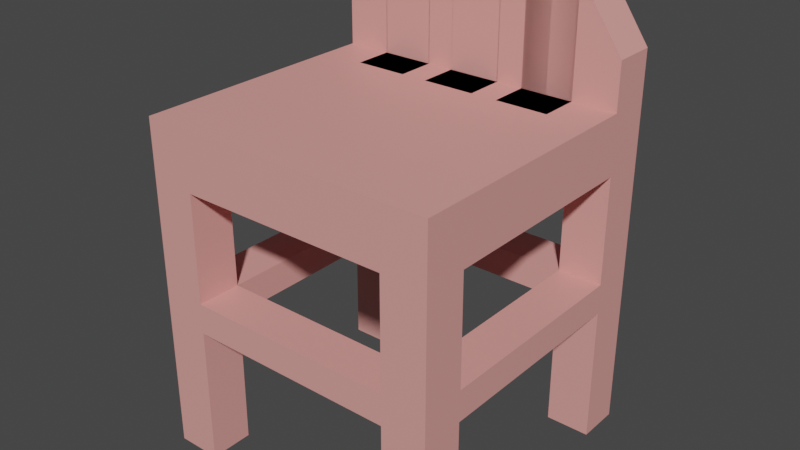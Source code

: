# Source: Seat_Pink_Blend.blend  (saved by Blender 2.93.20; exported with 4.5.12 LTS)
import bpy
from mathutils import Matrix  # noqa: F401  (used for matrix-valued properties, if any)

bpy.ops.wm.read_factory_settings(use_empty=True)
scene = bpy.context.scene
scene.name = 'Scene'

# ---- collections
col_collection = bpy.data.collections.new('Collection'); scene.collection.children.link(col_collection)

# ---- materials (node trees are filled in below, after node groups)
mat_material_001 = bpy.data.materials.new('Material.001')
mat_material_001.use_transparent_shadow = False

# ---- material node trees
mat_material_001.use_nodes = True; mat_material_001.node_tree.nodes.clear()
_N = mat_material_001.node_tree.nodes; _L = mat_material_001.node_tree.links
n0 = _N.new('ShaderNodeBsdfPrincipled'); n0.name = 'Principled BSDF'; n0.location = (10, 300)
n0.distribution = 'GGX'
n0.subsurface_method = 'RANDOM_WALK_SKIN'
n0.inputs[0].default_value = (0.8, 0.3463, 0.3186, 1.0)
n0.inputs[3].default_value = 1.45
n0.inputs[27].default_value = (0.0, 0.0, 0.0, 1.0)
n0.inputs[28].default_value = 1.0
n1 = _N.new('ShaderNodeOutputMaterial'); n1.name = 'Material Output'; n1.location = (300, 300)
_L.new(n0.outputs[0], n1.inputs[0])
n1.is_active_output = True

# ---- world
world_world = bpy.data.worlds.new('World'); scene.world = world_world
world_world.use_nodes = True; world_world.node_tree.nodes.clear()
_N = world_world.node_tree.nodes; _L = world_world.node_tree.links
n0 = _N.new('ShaderNodeOutputWorld'); n0.name = 'World Output'; n0.location = (300, 300)
n1 = _N.new('ShaderNodeBackground'); n1.name = 'Background'; n1.location = (10, 300)
n1.inputs[0].default_value = (0.05088, 0.05088, 0.05088, 1.0)
_L.new(n1.outputs[0], n0.inputs[0])
n0.is_active_output = True
world_world.color = (0.05088, 0.05088, 0.05088)
world_world.use_sun_shadow = False
world_world.sun_shadow_jitter_overblur = 0.0

# ---- meshes
me_cube_004 = bpy.data.meshes.new('Cube.004')
me_cube_004.from_pydata([(-0.1965, -0.3715, -0.4806), (-0.1965, -0.3715, 0.03), (-0.2783, -0.3716, -0.4806), (-0.2783, -0.3716, 0.03), (-0.1965, -0.2916, -0.4806), (-0.1965, -0.2916, 0.03), (-0.2783, -0.2916, -0.4806), (-0.2783, -0.2916, 0.03), (-0.1969, 0.1787, -0.4806), (-0.1969, 0.1787, 0.03), (-0.2786, 0.1786, -0.4806), (-0.2786, 0.1786, 0.03), (-0.1968, 0.09876, -0.4806), (-0.1968, 0.09876, 0.03), (-0.2786, 0.09871, -0.4806), (-0.2786, 0.09871, 0.03), (0.1897, -0.3713, -0.4806), (0.1897, -0.3713, 0.03), (0.2714, -0.3712, -0.4806), (0.2714, -0.3712, 0.03), (0.1896, -0.2913, -0.4806), (0.1896, -0.2913, 0.03), (0.2714, -0.2913, -0.4806), (0.2714, -0.2913, 0.03), (0.1893, 0.179, -0.4806), (0.1893, 0.179, 0.03), (0.2711, 0.179, -0.4806), (0.2711, 0.179, 0.03), (0.1893, 0.09903, -0.4806), (0.1893, 0.09903, 0.03), (0.2711, 0.09909, -0.4806), (0.2711, 0.09909, 0.03), (-0.1965, -0.3715, 0.1384), (-0.2783, -0.3716, 0.1384), (-0.1965, -0.2916, 0.1384), (-0.2783, -0.2916, 0.1384), (-0.1969, 0.1787, 0.1384), (-0.2786, 0.1786, 0.1384), (-0.1968, 0.09876, 0.1384), (-0.2786, 0.09871, 0.1384), (0.1897, -0.3713, 0.1384), (0.2714, -0.3712, 0.1384), (0.1896, -0.2913, 0.1384), (0.2714, -0.2913, 0.1384), (0.1893, 0.179, 0.1384), (0.2711, 0.179, 0.1384), (0.1893, 0.09903, 0.1384), (0.2711, 0.09909, 0.1384), (-0.003789, 0.1788, 0.03), (-0.003789, 0.1788, 0.1384), (-0.003734, 0.0989, 0.1384), (-0.003734, 0.0989, 0.03), (0.09275, 0.1789, 0.03), (0.09275, 0.1789, 0.1384), (0.0928, 0.09897, 0.1384), (0.0928, 0.09897, 0.03), (-0.1003, 0.1788, 0.03), (-0.1003, 0.1788, 0.1384), (-0.1003, 0.09883, 0.1384), (-0.1003, 0.09883, 0.03), (0.04448, 0.1789, 0.03), (0.04448, 0.1789, 0.1384), (0.04454, 0.09893, 0.1384), (0.04454, 0.09893, 0.03), (-0.05206, 0.1788, 0.03), (-0.05206, 0.1788, 0.1384), (-0.052, 0.09886, 0.1384), (-0.052, 0.09886, 0.03), (0.141, 0.1789, 0.03), (0.141, 0.1789, 0.1384), (0.1411, 0.099, 0.1384), (0.1411, 0.099, 0.03), (-0.1486, 0.1787, 0.03), (-0.1486, 0.1787, 0.1384), (-0.1485, 0.0988, 0.1384), (-0.1485, 0.0988, 0.03), (0.2711, 0.179, 0.1807), (0.2711, 0.09909, 0.1807), (-0.1969, 0.1787, 0.343), (-0.2786, 0.1786, 0.2248), (-0.1968, 0.09876, 0.343), (-0.2786, 0.09871, 0.2248), (0.1893, 0.179, 0.343), (0.2711, 0.179, 0.2248), (0.1893, 0.09903, 0.343), (0.2711, 0.09909, 0.2248), (-0.003789, 0.1788, 0.343), (-0.003734, 0.0989, 0.343), (0.09275, 0.1789, 0.343), (0.0928, 0.09897, 0.343), (-0.1003, 0.1788, 0.343), (-0.1003, 0.09883, 0.343), (0.04448, 0.1789, 0.343), (0.04454, 0.09893, 0.343), (-0.05206, 0.1788, 0.343), (-0.052, 0.09886, 0.343), (0.141, 0.1789, 0.343), (0.1411, 0.099, 0.343), (-0.1486, 0.1787, 0.343), (-0.1485, 0.0988, 0.343), (-0.1968, 0.02639, 0.03), (0.1894, 0.02666, 0.03), (-0.1968, 0.02639, 0.1384), (0.1894, 0.02666, 0.1384), (-0.003683, 0.02653, 0.1384), (-0.003683, 0.02653, 0.03), (0.09285, 0.0266, 0.1384), (0.09285, 0.0266, 0.03), (-0.1002, 0.02646, 0.1384), (-0.1002, 0.02646, 0.03), (0.04459, 0.02656, 0.1384), (0.04459, 0.02656, 0.03), (-0.05195, 0.02649, 0.1384), (-0.05195, 0.02649, 0.03), (0.1411, 0.02663, 0.1384), (0.1411, 0.02663, 0.03), (-0.1485, 0.02643, 0.1384), (-0.1485, 0.02643, 0.03), (-0.1969, 0.1787, -0.2253), (-0.2786, 0.1786, -0.2253), (-0.2786, 0.09871, -0.2253), (-0.1968, 0.09876, -0.2253), (-0.1965, -0.3715, -0.2253), (-0.2783, -0.3716, -0.2253), (-0.2783, -0.2916, -0.2253), (0.1893, 0.179, -0.2253), (0.2711, 0.179, -0.2253), (0.2711, 0.09909, -0.2253), (0.1893, 0.09903, -0.2253), (0.1897, -0.3713, -0.2253), (0.2714, -0.3712, -0.2253), (0.2714, -0.2913, -0.2253), (0.1896, -0.2913, -0.2253), (0.1897, -0.3713, -0.1692), (0.2714, -0.3712, -0.1692), (0.1896, -0.2913, -0.1692), (0.1893, 0.179, -0.1692), (0.2711, 0.179, -0.1692), (0.2711, 0.09909, -0.1692), (0.1893, 0.09903, -0.1692), (-0.1965, -0.3715, -0.1692), (-0.2783, -0.3716, -0.1692), (-0.2783, -0.2916, -0.1692), (-0.1969, 0.1787, -0.1692), (-0.2786, 0.1786, -0.1692), (-0.2786, 0.09871, -0.1692), (-0.1968, 0.09876, -0.1692), (-0.1965, -0.2906, -0.2253), (0.2714, -0.2903, -0.1692), (-0.1965, -0.2906, -0.1692)], [(5, 34), (42, 21)], [(140, 1, 3, 141), (142, 7, 5, 149), (27, 25, 44, 45), (141, 3, 7, 142), (140, 149, 5, 1), (2, 6, 4, 0), (143, 144, 11, 9), (145, 146, 13, 15), (144, 145, 15, 11), (143, 9, 13, 146), (10, 8, 12, 14), (133, 134, 19, 17), (148, 135, 21, 23), (9, 11, 37, 36), (134, 148, 23, 19), (133, 17, 21, 135), (18, 16, 20, 22), (136, 25, 27, 137), (138, 31, 29, 139), (137, 27, 31, 138), (136, 139, 29, 25), (26, 30, 28, 24), (19, 23, 43, 41), (17, 19, 41, 40), (7, 3, 33, 35), (3, 1, 32, 33), (32, 34, 35, 33), (47, 31, 77, 85), (40, 41, 43, 42), (36, 78, 98, 73), (5, 21, 17, 1), (31, 27, 76, 77), (11, 15, 39, 37), (58, 38, 80, 91), (68, 69, 44, 25), (71, 68, 25, 29), (67, 64, 48, 51), (64, 65, 49, 48), (46, 47, 85, 84), (63, 60, 52, 55), (60, 61, 53, 52), (50, 87, 95, 66), (39, 38, 80, 81), (72, 73, 57, 56), (75, 72, 56, 59), (66, 95, 93, 62), (48, 49, 61, 60), (51, 48, 60, 63), (27, 45, 83, 76), (56, 57, 65, 64), (59, 56, 64, 67), (55, 52, 68, 71), (52, 53, 69, 68), (45, 44, 82, 83), (13, 9, 72, 75), (9, 36, 73, 72), (54, 89, 93, 62), (34, 38, 39, 35), (7, 35, 39, 15), (5, 7, 15, 13), (59, 13, 100, 109), (71, 29, 101, 115), (13, 75, 117, 100), (42, 43, 47, 46), (21, 29, 31, 23), (31, 47, 43, 23), (78, 79, 81, 80), (82, 84, 85, 83), (96, 97, 84, 82), (77, 76, 83, 85), (94, 95, 87, 86), (92, 93, 89, 88), (98, 99, 91, 90), (86, 87, 93, 92), (90, 91, 95, 94), (88, 89, 97, 96), (78, 80, 99, 98), (53, 88, 96, 69), (37, 39, 81, 79), (57, 90, 94, 65), (74, 99, 80, 38), (49, 86, 92, 61), (70, 97, 89, 54), (73, 98, 90, 57), (66, 95, 91, 58), (69, 96, 82, 44), (46, 54, 89, 84), (61, 92, 88, 53), (62, 93, 87, 50), (65, 94, 86, 49), (58, 91, 99, 74), (36, 37, 79, 78), (46, 84, 97, 70), (58, 59, 109, 108), (63, 111, 110, 62), (38, 58, 108, 102), (62, 110, 112, 66), (70, 114, 103, 46), (46, 103, 101, 29), (66, 112, 113, 67), (29, 55, 107, 101), (67, 113, 111, 63), (55, 54, 106, 107), (66, 112, 104, 50), (54, 62, 110, 106), (54, 46, 103, 106), (67, 51, 105, 113), (74, 116, 108, 58), (55, 107, 111, 63), (50, 104, 110, 62), (75, 59, 109, 117), (58, 108, 112, 66), (51, 63, 111, 105), (54, 106, 114, 70), (13, 100, 102, 38), (67, 113, 109, 59), (38, 102, 116, 74), (55, 71, 115, 107), (8, 118, 121, 12), (10, 14, 120, 119), (14, 12, 121, 120), (8, 10, 119, 118), (0, 4, 147, 122), (2, 123, 124, 6), (6, 124, 147, 4), (0, 122, 123, 2), (24, 28, 128, 125), (26, 126, 127, 30), (30, 127, 128, 28), (24, 125, 126, 26), (16, 129, 132, 20), (18, 22, 131, 130), (22, 20, 132, 131), (16, 18, 130, 129), (129, 133, 135, 132), (130, 131, 148, 134), (131, 148, 135, 132), (129, 130, 134, 133), (125, 128, 139, 136), (126, 137, 138, 127), (139, 128, 132, 135), (125, 136, 137, 126), (122, 147, 132, 129), (123, 141, 142, 124), (124, 142, 149, 147), (122, 140, 141, 123), (143, 146, 139, 136), (119, 120, 145, 144), (121, 146, 149, 147), (118, 119, 144, 143), (120, 121, 147, 124), (138, 139, 135, 148), (145, 120, 124, 142), (128, 127, 131, 132), (146, 145, 142, 149), (127, 138, 148, 131), (147, 149, 135, 132), (149, 140, 133, 135), (140, 122, 129, 133), (146, 121, 128, 139), (118, 143, 136, 125), (121, 118, 125, 128), (114, 106, 103), (115, 101, 107), (112, 110, 104), (105, 111, 113), (106, 110, 111, 107), (116, 102, 108), (117, 109, 100), (112, 108, 109, 113), (5, 100, 117, 109, 113, 105, 111, 107, 115, 101, 21), (32, 40, 42, 103, 114, 106, 110, 104, 112, 108, 116, 102, 34), (1, 17, 40, 32)])
_uv = me_cube_004.uv_layers.new(name='UVMap')
_uv.uv.foreach_set('vector', [0.3133, 0.5512, 0.3133, 0.6454, 0.2747, 0.6454, 0.2747, 0.5512, 0.5443, 0.7682, 0.5443, 0.674, 0.583, 0.674, 0.583, 0.7682, 0.2647, 0.552, 0.2261, 0.552, 0.2261, 0.5008, 0.2647, 0.5008, 0.265, 0.1521, 0.265, 0.2462, 0.2272, 0.2462, 0.2272, 0.1521, 0.5072, 0.993, 0.469, 0.993, 0.4694, 0.8989, 0.5072, 0.8989, 0.1399, 0.9724, 0.1021, 0.9724, 0.1021, 0.9338, 0.1399, 0.9338, 0.04361, 0.6461, 0.004971, 0.6461, 0.004971, 0.552, 0.04361, 0.552, 0.8087, 0.2747, 0.8473, 0.2747, 0.8473, 0.3688, 0.8087, 0.3688, 0.004971, 0.1521, 0.04275, 0.1521, 0.04275, 0.2462, 0.004971, 0.2462, 0.3124, 0.9009, 0.3124, 0.995, 0.2747, 0.995, 0.2747, 0.9009, 0.004971, 0.9724, 0.004971, 0.9338, 0.04275, 0.9338, 0.04275, 0.9724, 0.4958, 0.5512, 0.5344, 0.5512, 0.5344, 0.6454, 0.4958, 0.6454, 0.7115, 0.2747, 0.7502, 0.2747, 0.7502, 0.3688, 0.7115, 0.3688, 0.04361, 0.552, 0.004971, 0.552, 0.004971, 0.5008, 0.04361, 0.5008, 0.2749, 0.1521, 0.3132, 0.1521, 0.3127, 0.2462, 0.2749, 0.2462, 0.6385, 0.6641, 0.5443, 0.6641, 0.5443, 0.6263, 0.6385, 0.6263, 0.09132, 0.9338, 0.09132, 0.9724, 0.05355, 0.9724, 0.05355, 0.9338, 0.2261, 0.6461, 0.2261, 0.552, 0.2647, 0.552, 0.2647, 0.6461, 0.7987, 0.2747, 0.7987, 0.3688, 0.7601, 0.3688, 0.7601, 0.2747, 0.5349, 0.1521, 0.5349, 0.2462, 0.4971, 0.2462, 0.4971, 0.1521, 0.6385, 0.4041, 0.6385, 0.4419, 0.5443, 0.4419, 0.5443, 0.4041, 0.1876, 0.9724, 0.1498, 0.9724, 0.1498, 0.9338, 0.1876, 0.9338, 0.2749, 0.2462, 0.3127, 0.2462, 0.3127, 0.2974, 0.2749, 0.2974, 0.4958, 0.6454, 0.5344, 0.6454, 0.5344, 0.6966, 0.4958, 0.6966, 0.2272, 0.2462, 0.265, 0.2462, 0.265, 0.2974, 0.2272, 0.2974, 0.2747, 0.6454, 0.3133, 0.6454, 0.3133, 0.6966, 0.2747, 0.6966, 0.7671, 0.04361, 0.7293, 0.04361, 0.7293, 0.004971, 0.7671, 0.004971, 0.5448, 0.3912, 0.5448, 0.3912, 0.5448, 0.3912, 0.5448, 0.3912, 0.7671, 0.2261, 0.7671, 0.2647, 0.7293, 0.2647, 0.7293, 0.2261, 0.04361, 0.5008, 0.04361, 0.4041, 0.06642, 0.4041, 0.06642, 0.5008, 0.7754, 0.8963, 0.9578, 0.8963, 0.9578, 0.934, 0.7754, 0.934, 0.4971, 0.2462, 0.5349, 0.2462, 0.5349, 0.3175, 0.4971, 0.3175, 0.004971, 0.2462, 0.04275, 0.2462, 0.04275, 0.2974, 0.004971, 0.2974, 0.5448, 0.2747, 0.5905, 0.2747, 0.5905, 0.3714, 0.5448, 0.3714, 0.2033, 0.552, 0.2033, 0.5008, 0.2261, 0.5008, 0.2261, 0.552, 0.935, 0.7118, 0.935, 0.674, 0.9578, 0.674, 0.9578, 0.7118, 0.8438, 0.7118, 0.8438, 0.674, 0.8666, 0.674, 0.8666, 0.7118, 0.112, 0.552, 0.112, 0.5008, 0.1348, 0.5008, 0.1348, 0.552, 0.777, 0.04361, 0.777, 0.004971, 0.8178, 0.004971, 0.8737, 0.04361, 0.8894, 0.7118, 0.8894, 0.674, 0.9122, 0.674, 0.9122, 0.7118, 0.1576, 0.552, 0.1576, 0.5008, 0.1805, 0.5008, 0.1805, 0.552, 0.777, 0.1348, 0.8737, 0.1348, 0.8737, 0.1576, 0.777, 0.1576, 0.777, 0.2647, 0.777, 0.2261, 0.8737, 0.2261, 0.8178, 0.2647, 0.06642, 0.552, 0.06642, 0.5008, 0.08922, 0.5008, 0.08922, 0.552, 0.7982, 0.7118, 0.7982, 0.674, 0.821, 0.674, 0.821, 0.7118, 0.7016, 0.2747, 0.7016, 0.3714, 0.656, 0.3714, 0.656, 0.2747, 0.1348, 0.552, 0.1348, 0.5008, 0.1576, 0.5008, 0.1576, 0.552, 0.8666, 0.7118, 0.8666, 0.674, 0.8894, 0.674, 0.8894, 0.7118, 0.5448, 0.3813, 0.5448, 0.3813, 0.5448, 0.3813, 0.5448, 0.3813, 0.08922, 0.552, 0.08922, 0.5008, 0.112, 0.5008, 0.112, 0.552, 0.821, 0.7118, 0.821, 0.674, 0.8438, 0.674, 0.8438, 0.7118, 0.9122, 0.7118, 0.9122, 0.674, 0.935, 0.674, 0.935, 0.7118, 0.1805, 0.552, 0.1805, 0.5008, 0.2033, 0.5008, 0.2033, 0.552, 0.2647, 0.5008, 0.2261, 0.5008, 0.2261, 0.4041, 0.2647, 0.46, 0.7754, 0.7118, 0.7754, 0.674, 0.7982, 0.674, 0.7982, 0.7118, 0.04361, 0.552, 0.04361, 0.5008, 0.06642, 0.5008, 0.06642, 0.552, 0.777, 0.08922, 0.8737, 0.08922, 0.8737, 0.112, 0.777, 0.112, 0.7293, 0.04361, 0.5448, 0.04361, 0.5448, 0.004971, 0.7293, 0.004971, 0.2272, 0.2462, 0.2272, 0.2974, 0.04275, 0.2974, 0.04275, 0.2462, 0.4204, 0.7065, 0.459, 0.7065, 0.459, 0.891, 0.4204, 0.891, 0.928, 0.6441, 0.928, 0.5985, 0.9622, 0.5985, 0.9622, 0.6441, 0.935, 0.7118, 0.9578, 0.7118, 0.9578, 0.746, 0.935, 0.746, 0.7754, 0.7118, 0.7982, 0.7118, 0.7982, 0.746, 0.7754, 0.746, 0.7293, 0.2261, 0.7293, 0.2647, 0.5448, 0.2647, 0.5448, 0.2261, 0.3232, 0.891, 0.3232, 0.7065, 0.3619, 0.7065, 0.3619, 0.891, 0.4971, 0.2462, 0.4971, 0.2974, 0.3127, 0.2974, 0.3127, 0.2462, 0.004971, 0.3942, 0.004971, 0.3383, 0.04275, 0.3383, 0.04275, 0.3942, 0.5349, 0.3942, 0.4971, 0.3942, 0.4971, 0.3383, 0.5349, 0.3383, 0.9691, 0.2202, 0.9314, 0.2202, 0.9314, 0.1974, 0.9691, 0.1974, 0.4971, 0.3175, 0.5349, 0.3175, 0.5349, 0.3383, 0.4971, 0.3383, 0.9691, 0.3114, 0.9314, 0.3114, 0.9314, 0.2886, 0.9691, 0.2886, 0.9691, 0.2658, 0.9314, 0.2658, 0.9314, 0.243, 0.9691, 0.243, 0.9691, 0.357, 0.9314, 0.357, 0.9314, 0.3342, 0.9691, 0.3342, 0.9691, 0.2886, 0.9314, 0.2886, 0.9314, 0.2658, 0.9691, 0.2658, 0.9691, 0.3342, 0.9314, 0.3342, 0.9314, 0.3114, 0.9691, 0.3114, 0.9691, 0.243, 0.9314, 0.243, 0.9314, 0.2202, 0.9691, 0.2202, 0.9691, 0.3798, 0.9314, 0.3798, 0.9314, 0.357, 0.9691, 0.357, 0.1805, 0.5008, 0.1805, 0.4041, 0.2033, 0.4041, 0.2033, 0.5008, 0.004971, 0.2974, 0.04275, 0.2974, 0.04275, 0.3383, 0.004971, 0.3383, 0.08922, 0.5008, 0.08922, 0.4041, 0.112, 0.4041, 0.112, 0.5008, 0.777, 0.2033, 0.8737, 0.2033, 0.8737, 0.2261, 0.777, 0.2261, 0.1348, 0.5008, 0.1348, 0.4041, 0.1576, 0.4041, 0.1576, 0.5008, 0.777, 0.06642, 0.8737, 0.06642, 0.8737, 0.08922, 0.777, 0.08922, 0.06642, 0.5008, 0.06642, 0.4041, 0.08922, 0.4041, 0.08922, 0.5008, 0.777, 0.1576, 0.8737, 0.1576, 0.8737, 0.1805, 0.777, 0.1805, 0.2033, 0.5008, 0.2033, 0.4041, 0.2261, 0.4041, 0.2261, 0.5008, 0.6004, 0.2747, 0.646, 0.2747, 0.646, 0.3714, 0.6004, 0.3714, 0.1576, 0.5008, 0.1576, 0.4041, 0.1805, 0.4041, 0.1805, 0.5008, 0.777, 0.112, 0.8737, 0.112, 0.8737, 0.1348, 0.777, 0.1348, 0.112, 0.5008, 0.112, 0.4041, 0.1348, 0.4041, 0.1348, 0.5008, 0.777, 0.1805, 0.8737, 0.1805, 0.8737, 0.2033, 0.777, 0.2033, 0.04361, 0.5008, 0.004971, 0.5008, 0.004971, 0.46, 0.04361, 0.4041, 0.777, 0.04361, 0.8737, 0.04361, 0.8737, 0.06642, 0.777, 0.06642, 0.7955, 0.6497, 0.7955, 0.5985, 0.8297, 0.5985, 0.8297, 0.6497, 0.8838, 0.5985, 0.918, 0.5985, 0.918, 0.6497, 0.8838, 0.6497, 0.5443, 0.9709, 0.5443, 0.9252, 0.5785, 0.9252, 0.5785, 0.9709, 0.6767, 0.9252, 0.7109, 0.9252, 0.7109, 0.9709, 0.6767, 0.9709, 0.5448, 0.2033, 0.579, 0.2033, 0.579, 0.2261, 0.5448, 0.2261, 0.3566, 0.9521, 0.3224, 0.9521, 0.3224, 0.9009, 0.3566, 0.9009, 0.4448, 0.9521, 0.4106, 0.9521, 0.4106, 0.9009, 0.4448, 0.9009, 0.6227, 0.9252, 0.6227, 0.9709, 0.5885, 0.9709, 0.5885, 0.9252, 0.6326, 0.9252, 0.6668, 0.9252, 0.6668, 0.9709, 0.6326, 0.9709, 0.4007, 0.9009, 0.4007, 0.9521, 0.3665, 0.9521, 0.3665, 0.9009, 0.5448, 0.112, 0.579, 0.112, 0.579, 0.1348, 0.5448, 0.1348, 0.5448, 0.1805, 0.5448, 0.1576, 0.579, 0.1576, 0.579, 0.1805, 0.7209, 0.9709, 0.7209, 0.9252, 0.7551, 0.9252, 0.7551, 0.9709, 0.8438, 0.7118, 0.8666, 0.7118, 0.8666, 0.746, 0.8438, 0.746, 0.5448, 0.06642, 0.579, 0.06642, 0.579, 0.08922, 0.5448, 0.08922, 0.9122, 0.7118, 0.9122, 0.746, 0.8894, 0.746, 0.8894, 0.7118, 0.5448, 0.1348, 0.579, 0.1348, 0.579, 0.1576, 0.5448, 0.1576, 0.7982, 0.7118, 0.821, 0.7118, 0.821, 0.746, 0.7982, 0.746, 0.5448, 0.08922, 0.579, 0.08922, 0.579, 0.112, 0.5448, 0.112, 0.8666, 0.7118, 0.8894, 0.7118, 0.8894, 0.746, 0.8666, 0.746, 0.5448, 0.1805, 0.579, 0.1805, 0.579, 0.2033, 0.5448, 0.2033, 0.8397, 0.5985, 0.8739, 0.5985, 0.8739, 0.6497, 0.8397, 0.6497, 0.8438, 0.7118, 0.8438, 0.746, 0.821, 0.746, 0.821, 0.7118, 0.5448, 0.04361, 0.579, 0.04361, 0.579, 0.06642, 0.5448, 0.06642, 0.9122, 0.7118, 0.935, 0.7118, 0.935, 0.746, 0.9122, 0.746, 0.2367, 0.8032, 0.2367, 0.9239, 0.1989, 0.9239, 0.1989, 0.8032, 0.004971, 0.004971, 0.04275, 0.004971, 0.04275, 0.1256, 0.004971, 0.1256, 0.05355, 0.8032, 0.09219, 0.8032, 0.09219, 0.9239, 0.05355, 0.9239, 0.04361, 0.7933, 0.004971, 0.7933, 0.004971, 0.6726, 0.04361, 0.6726, 0.1507, 0.8032, 0.1885, 0.8032, 0.189, 0.9239, 0.1507, 0.9239, 0.265, 0.004971, 0.265, 0.1256, 0.2272, 0.1256, 0.2272, 0.004971, 0.5443, 0.9153, 0.5443, 0.7947, 0.583, 0.7947, 0.583, 0.9153, 0.3133, 0.4041, 0.3133, 0.5247, 0.2747, 0.5247, 0.2747, 0.4041, 0.7856, 0.4041, 0.7856, 0.4419, 0.665, 0.4419, 0.665, 0.4041, 0.5349, 0.004971, 0.5349, 0.1256, 0.4971, 0.1256, 0.4971, 0.004971, 0.04361, 0.8032, 0.04361, 0.9239, 0.004971, 0.9239, 0.004971, 0.8032, 0.2261, 0.7933, 0.2261, 0.6726, 0.2647, 0.6726, 0.2647, 0.7933, 0.7856, 0.6641, 0.665, 0.6641, 0.665, 0.6263, 0.7856, 0.6263, 0.2749, 0.004971, 0.3127, 0.004971, 0.3127, 0.1256, 0.2749, 0.1256, 0.1021, 0.8032, 0.1408, 0.8032, 0.1408, 0.9239, 0.1021, 0.9239, 0.4958, 0.4041, 0.5344, 0.4041, 0.5344, 0.5247, 0.4958, 0.5247, 0.665, 0.6641, 0.6385, 0.6641, 0.6385, 0.6263, 0.665, 0.6263, 0.2749, 0.1256, 0.3127, 0.1256, 0.3132, 0.1521, 0.2749, 0.1521, 0.7754, 0.944, 0.8019, 0.944, 0.8019, 0.9826, 0.7754, 0.9826, 0.4958, 0.5247, 0.5344, 0.5247, 0.5344, 0.5512, 0.4958, 0.5512, 0.665, 0.4041, 0.665, 0.4419, 0.6385, 0.4419, 0.6385, 0.4041, 0.5349, 0.1256, 0.5349, 0.1521, 0.4971, 0.1521, 0.4971, 0.1256, 0.6385, 0.4419, 0.665, 0.4419, 0.665, 0.6263, 0.6385, 0.6263, 0.2261, 0.6726, 0.2261, 0.6461, 0.2647, 0.6461, 0.2647, 0.6726, 0.5072, 0.889, 0.469, 0.889, 0.4694, 0.7065, 0.5072, 0.7065, 0.265, 0.1256, 0.265, 0.1521, 0.2272, 0.1521, 0.2272, 0.1256, 0.5443, 0.7947, 0.5443, 0.7682, 0.583, 0.7682, 0.583, 0.7947, 0.3133, 0.5247, 0.3133, 0.5512, 0.2747, 0.5512, 0.2747, 0.5247, 0.8837, 0.1974, 0.9214, 0.1974, 0.9214, 0.3798, 0.8837, 0.3798, 0.004971, 0.1256, 0.04275, 0.1256, 0.04275, 0.1521, 0.004971, 0.1521, 0.9669, 0.5881, 0.9404, 0.5881, 0.9404, 0.4041, 0.9669, 0.4041, 0.04361, 0.6726, 0.004971, 0.6726, 0.004971, 0.6461, 0.04361, 0.6461, 0.3133, 0.891, 0.2747, 0.891, 0.2747, 0.707, 0.3133, 0.7065, 0.7955, 0.4041, 0.8342, 0.4041, 0.8342, 0.5885, 0.7955, 0.5881, 0.04275, 0.1521, 0.04275, 0.1256, 0.2272, 0.1256, 0.2272, 0.1521, 0.3718, 0.7065, 0.4104, 0.7065, 0.4104, 0.891, 0.3718, 0.891, 0.8441, 0.4041, 0.8828, 0.4041, 0.8828, 0.5885, 0.8441, 0.5881, 0.4971, 0.1256, 0.4971, 0.1521, 0.3132, 0.1521, 0.3127, 0.1256, 0.583, 0.7947, 0.583, 0.7682, 0.7654, 0.7682, 0.7654, 0.7947, 0.9219, 0.1874, 0.8837, 0.1874, 0.8837, 0.004971, 0.9214, 0.004971, 0.3133, 0.5512, 0.3133, 0.5247, 0.4958, 0.5247, 0.4958, 0.5512, 0.9584, 0.1874, 0.9318, 0.1874, 0.9318, 0.004971, 0.9584, 0.004971, 0.04361, 0.6726, 0.04361, 0.6461, 0.2261, 0.6461, 0.2261, 0.6726, 0.9305, 0.5866, 0.8927, 0.5866, 0.8927, 0.4041, 0.9305, 0.4041, 0.5548, 0.3912, 0.5548, 0.3912, 0.5548, 0.3912, 0.5747, 0.3912, 0.5747, 0.3912, 0.5747, 0.3912, 0.5747, 0.3813, 0.5747, 0.3813, 0.5747, 0.3813, 0.5548, 0.3813, 0.5548, 0.3813, 0.5548, 0.3813, 0.2204, 0.985, 0.1976, 0.985, 0.1976, 0.9338, 0.2204, 0.9338, 0.5647, 0.3912, 0.5647, 0.3912, 0.5647, 0.3912, 0.5647, 0.3813, 0.5647, 0.3813, 0.5647, 0.3813, 0.2531, 0.985, 0.2303, 0.985, 0.2303, 0.9338, 0.2531, 0.9338, 0.7754, 0.8963, 0.7754, 0.746, 0.7982, 0.746, 0.821, 0.746, 0.8438, 0.746, 0.8666, 0.746, 0.8894, 0.746, 0.9122, 0.746, 0.935, 0.746, 0.9578, 0.746, 0.9578, 0.8963, 0.7671, 0.04361, 0.7671, 0.2261, 0.7293, 0.2261, 0.579, 0.2261, 0.579, 0.2033, 0.579, 0.1805, 0.579, 0.1576, 0.579, 0.1348, 0.579, 0.112, 0.579, 0.08922, 0.579, 0.06642, 0.579, 0.04361, 0.7293, 0.04361, 0.3133, 0.6454, 0.4958, 0.6454, 0.4958, 0.6966, 0.3133, 0.6966])
me_cube_004.materials.append(mat_material_001)
me_cube_004.update()

# ---- objects
ob_chair_2 = bpy.data.objects.new('Chair 2', me_cube_004)

# ---- transforms, parenting, visibility, modifiers, constraints
ob_chair_2.location = (0.0, 0.0, 0.0)

# ---- collection membership
col_collection.objects.link(ob_chair_2)

# ---- scene / render settings (as saved in the file)
scene.frame_start = 1; scene.frame_end = 250; scene.frame_set(179)
scene.render.engine = 'BLENDER_EEVEE_NEXT'
scene.cycles.use_denoising = False
scene.cycles.samples = 128
scene.cycles.sampling_pattern = 'TABULATED_SOBOL'
scene.cycles.use_adaptive_sampling = False
scene.cycles.use_light_tree = False
scene.view_settings.view_transform = 'Filmic'
bpy.context.view_layer.update()

# ---- added for rendering (the .blend has no active camera and no usable light): camera, sun
cam_auto = bpy.data.cameras.new('AutoCamera')
cam_auto.lens = 50.0
cam_auto.sensor_width = 36.0
cam_auto.clip_end = 1000.0
ob_auto_camera = bpy.data.objects.new('AutoCamera', cam_auto)
scene.collection.objects.link(ob_auto_camera)
ob_auto_camera.location = (1.04487, -1.35444, 0.76999)
ob_auto_camera.rotation_euler = (1.09748, -7.21219e-08, 0.694738)
scene.camera = ob_auto_camera
light_auto_sun = bpy.data.lights.new('AutoSun', 'SUN')
light_auto_sun.energy = 3.0
light_auto_sun.angle = 0.0523599
ob_auto_sun = bpy.data.objects.new('AutoSun', light_auto_sun)
scene.collection.objects.link(ob_auto_sun)
ob_auto_sun.rotation_euler = (0.872665, 0.174533, 0.523599)
bpy.context.view_layer.update()
